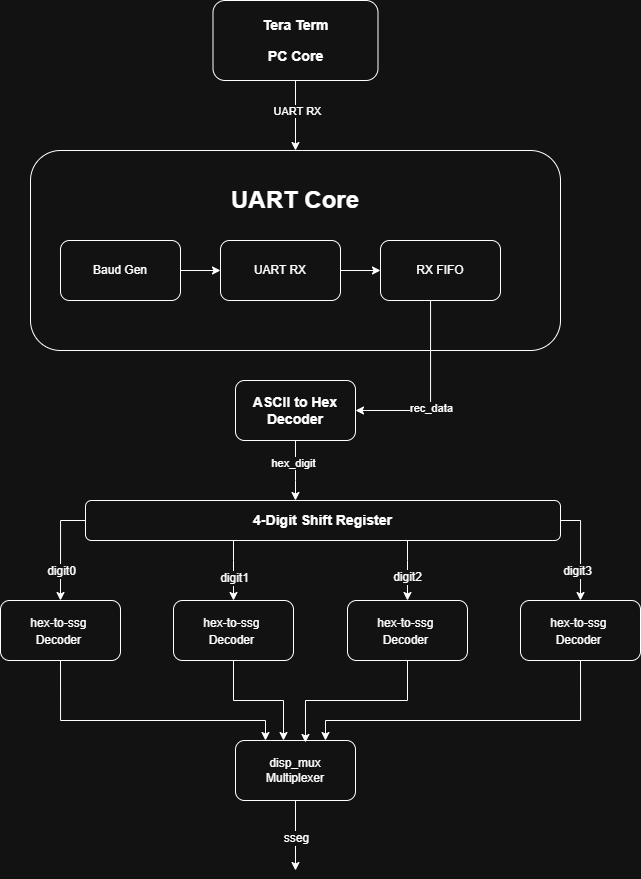

The diagram above was exported from draw.io. Its source (the exported page's mxGraphModel, read from the mxfile embedded in the PNG):
<mxGraphModel dx="725" dy="1336" grid="1" gridSize="10" guides="1" tooltips="1" connect="1" arrows="1" fold="1" page="1" pageScale="1" pageWidth="850" pageHeight="1100" math="0" shadow="0">
  <root>
    <mxCell id="0" />
    <mxCell id="1" parent="0" />
    <mxCell id="rCKX1U3ZxO3N69Dg3kez-26" parent="1" style="rounded=1;whiteSpace=wrap;html=1;align=center;" value="&lt;h1&gt;UART Core&lt;/h1&gt;&lt;div&gt;&lt;br&gt;&lt;/div&gt;&lt;div&gt;&lt;br&gt;&lt;/div&gt;&lt;div&gt;&lt;br&gt;&lt;/div&gt;&lt;div&gt;&lt;br&gt;&lt;/div&gt;&lt;div&gt;&lt;br&gt;&lt;/div&gt;&lt;div&gt;&lt;br&gt;&lt;/div&gt;&lt;div&gt;&lt;br&gt;&lt;/div&gt;" vertex="1">
      <mxGeometry height="200" width="530" x="110" y="180" as="geometry" />
    </mxCell>
    <mxCell id="rCKX1U3ZxO3N69Dg3kez-24" edge="1" parent="1" source="rCKX1U3ZxO3N69Dg3kez-21" style="edgeStyle=orthogonalEdgeStyle;rounded=0;orthogonalLoop=1;jettySize=auto;html=1;" target="rCKX1U3ZxO3N69Dg3kez-22" value="">
      <mxGeometry relative="1" as="geometry" />
    </mxCell>
    <mxCell id="rCKX1U3ZxO3N69Dg3kez-21" parent="1" style="rounded=1;whiteSpace=wrap;html=1;" value="Baud Gen" vertex="1">
      <mxGeometry height="60" width="120" x="140" y="270" as="geometry" />
    </mxCell>
    <mxCell id="rCKX1U3ZxO3N69Dg3kez-25" edge="1" parent="1" source="rCKX1U3ZxO3N69Dg3kez-22" style="edgeStyle=orthogonalEdgeStyle;rounded=0;orthogonalLoop=1;jettySize=auto;html=1;" target="rCKX1U3ZxO3N69Dg3kez-23" value="">
      <mxGeometry relative="1" as="geometry" />
    </mxCell>
    <mxCell id="rCKX1U3ZxO3N69Dg3kez-22" parent="1" style="rounded=1;whiteSpace=wrap;html=1;" value="UART RX" vertex="1">
      <mxGeometry height="60" width="120" x="300" y="270" as="geometry" />
    </mxCell>
    <mxCell id="rCKX1U3ZxO3N69Dg3kez-32" edge="1" parent="1" source="rCKX1U3ZxO3N69Dg3kez-23" style="edgeStyle=orthogonalEdgeStyle;rounded=0;orthogonalLoop=1;jettySize=auto;html=1;" target="rCKX1U3ZxO3N69Dg3kez-30" value="">
      <mxGeometry relative="1" as="geometry">
        <Array as="points">
          <mxPoint x="510" y="440" />
        </Array>
      </mxGeometry>
    </mxCell>
    <mxCell id="rCKX1U3ZxO3N69Dg3kez-33" connectable="0" parent="rCKX1U3ZxO3N69Dg3kez-32" style="edgeLabel;html=1;align=center;verticalAlign=middle;resizable=0;points=[];" value="rec_data" vertex="1">
      <mxGeometry relative="1" x="-0.2052" y="-4" as="geometry">
        <mxPoint x="4" y="33" as="offset" />
      </mxGeometry>
    </mxCell>
    <mxCell id="rCKX1U3ZxO3N69Dg3kez-23" parent="1" style="rounded=1;whiteSpace=wrap;html=1;" value="RX FIFO" vertex="1">
      <mxGeometry height="60" width="120" x="460" y="270" as="geometry" />
    </mxCell>
    <mxCell id="rCKX1U3ZxO3N69Dg3kez-29" edge="1" parent="1" source="rCKX1U3ZxO3N69Dg3kez-27" style="edgeStyle=orthogonalEdgeStyle;rounded=0;orthogonalLoop=1;jettySize=auto;html=1;" target="rCKX1U3ZxO3N69Dg3kez-26" value="">
      <mxGeometry relative="1" as="geometry" />
    </mxCell>
    <mxCell id="rCKX1U3ZxO3N69Dg3kez-31" connectable="0" parent="rCKX1U3ZxO3N69Dg3kez-29" style="edgeLabel;html=1;align=center;verticalAlign=middle;resizable=0;points=[];" value="UART RX" vertex="1">
      <mxGeometry relative="1" x="-0.1126" y="1" as="geometry">
        <mxPoint as="offset" />
      </mxGeometry>
    </mxCell>
    <mxCell id="rCKX1U3ZxO3N69Dg3kez-27" parent="1" style="rounded=1;whiteSpace=wrap;html=1;" value="&lt;h3&gt;Tera Term&lt;br&gt;&lt;/h3&gt;&lt;h3&gt;PC Core&lt;/h3&gt;" vertex="1">
      <mxGeometry height="80" width="165" x="292.5" y="30" as="geometry" />
    </mxCell>
    <mxCell id="rCKX1U3ZxO3N69Dg3kez-35" edge="1" parent="1" source="rCKX1U3ZxO3N69Dg3kez-30" style="edgeStyle=orthogonalEdgeStyle;rounded=0;orthogonalLoop=1;jettySize=auto;html=1;" target="rCKX1U3ZxO3N69Dg3kez-34" value="">
      <mxGeometry relative="1" as="geometry">
        <Array as="points">
          <mxPoint x="375" y="510" />
          <mxPoint x="375" y="510" />
        </Array>
      </mxGeometry>
    </mxCell>
    <mxCell id="rCKX1U3ZxO3N69Dg3kez-36" connectable="0" parent="rCKX1U3ZxO3N69Dg3kez-35" style="edgeLabel;html=1;align=center;verticalAlign=middle;resizable=0;points=[];" value="hex_digit" vertex="1">
      <mxGeometry relative="1" x="-0.2444" y="-3" as="geometry">
        <mxPoint as="offset" />
      </mxGeometry>
    </mxCell>
    <mxCell id="rCKX1U3ZxO3N69Dg3kez-30" parent="1" style="rounded=1;whiteSpace=wrap;html=1;" value="&lt;h3&gt;ASCII to Hex Decoder&lt;/h3&gt;" vertex="1">
      <mxGeometry height="60" width="120" x="315" y="410" as="geometry" />
    </mxCell>
    <mxCell id="rCKX1U3ZxO3N69Dg3kez-51" edge="1" parent="1" source="rCKX1U3ZxO3N69Dg3kez-34" style="edgeStyle=orthogonalEdgeStyle;rounded=0;orthogonalLoop=1;jettySize=auto;html=1;exitX=1;exitY=0.5;exitDx=0;exitDy=0;entryX=0.5;entryY=0;entryDx=0;entryDy=0;" target="rCKX1U3ZxO3N69Dg3kez-43">
      <mxGeometry relative="1" as="geometry" />
    </mxCell>
    <mxCell id="rCKX1U3ZxO3N69Dg3kez-60" connectable="0" parent="rCKX1U3ZxO3N69Dg3kez-51" style="edgeLabel;html=1;align=center;verticalAlign=middle;resizable=0;points=[];" value="&lt;font style=&quot;font-size: 12px;&quot;&gt;digit3&lt;/font&gt;" vertex="1">
      <mxGeometry relative="1" x="0.4098" y="-4" as="geometry">
        <mxPoint as="offset" />
      </mxGeometry>
    </mxCell>
    <mxCell id="rCKX1U3ZxO3N69Dg3kez-53" edge="1" parent="1" source="rCKX1U3ZxO3N69Dg3kez-34" style="edgeStyle=orthogonalEdgeStyle;rounded=0;orthogonalLoop=1;jettySize=auto;html=1;exitX=0;exitY=0.5;exitDx=0;exitDy=0;entryX=0.5;entryY=0;entryDx=0;entryDy=0;" target="rCKX1U3ZxO3N69Dg3kez-42">
      <mxGeometry relative="1" as="geometry" />
    </mxCell>
    <mxCell id="rCKX1U3ZxO3N69Dg3kez-57" connectable="0" parent="rCKX1U3ZxO3N69Dg3kez-53" style="edgeLabel;html=1;align=center;verticalAlign=middle;resizable=0;points=[];" value="&lt;font style=&quot;font-size: 12px;&quot;&gt;digit0&lt;/font&gt;" vertex="1">
      <mxGeometry relative="1" x="0.4372" as="geometry">
        <mxPoint as="offset" />
      </mxGeometry>
    </mxCell>
    <mxCell id="rCKX1U3ZxO3N69Dg3kez-54" edge="1" parent="1" source="rCKX1U3ZxO3N69Dg3kez-34" style="edgeStyle=orthogonalEdgeStyle;rounded=0;orthogonalLoop=1;jettySize=auto;html=1;entryX=0.5;entryY=0;entryDx=0;entryDy=0;" target="rCKX1U3ZxO3N69Dg3kez-37">
      <mxGeometry relative="1" as="geometry">
        <Array as="points">
          <mxPoint x="313" y="590" />
          <mxPoint x="313" y="590" />
        </Array>
      </mxGeometry>
    </mxCell>
    <mxCell id="rCKX1U3ZxO3N69Dg3kez-58" connectable="0" parent="rCKX1U3ZxO3N69Dg3kez-54" style="edgeLabel;html=1;align=center;verticalAlign=middle;resizable=0;points=[];" value="&lt;font style=&quot;font-size: 12px;&quot;&gt;digit1&lt;/font&gt;" vertex="1">
      <mxGeometry relative="1" x="0.251" as="geometry">
        <mxPoint as="offset" />
      </mxGeometry>
    </mxCell>
    <mxCell id="rCKX1U3ZxO3N69Dg3kez-56" edge="1" parent="1" source="rCKX1U3ZxO3N69Dg3kez-34" style="edgeStyle=orthogonalEdgeStyle;rounded=0;orthogonalLoop=1;jettySize=auto;html=1;entryX=0.5;entryY=0;entryDx=0;entryDy=0;" target="rCKX1U3ZxO3N69Dg3kez-41">
      <mxGeometry relative="1" as="geometry">
        <Array as="points">
          <mxPoint x="487" y="590" />
          <mxPoint x="487" y="590" />
        </Array>
      </mxGeometry>
    </mxCell>
    <mxCell id="rCKX1U3ZxO3N69Dg3kez-59" connectable="0" parent="rCKX1U3ZxO3N69Dg3kez-56" style="edgeLabel;html=1;align=center;verticalAlign=middle;resizable=0;points=[];" value="&lt;font style=&quot;font-size: 12px;&quot;&gt;digit2&lt;/font&gt;" vertex="1">
      <mxGeometry relative="1" x="0.2118" y="-1" as="geometry">
        <mxPoint as="offset" />
      </mxGeometry>
    </mxCell>
    <mxCell id="rCKX1U3ZxO3N69Dg3kez-34" parent="1" style="rounded=1;whiteSpace=wrap;html=1;" value="&lt;h3&gt;4-Digit Shift Register&lt;/h3&gt;" vertex="1">
      <mxGeometry height="40" width="475" x="165" y="530" as="geometry" />
    </mxCell>
    <mxCell id="rCKX1U3ZxO3N69Dg3kez-37" parent="1" style="rounded=1;whiteSpace=wrap;html=1;" value="&lt;h3&gt;&lt;span style=&quot;background-color: transparent; color: light-dark(rgb(0, 0, 0), rgb(255, 255, 255)); font-size: 12px; font-weight: normal;&quot;&gt;hex&lt;/span&gt;&lt;span style=&quot;background-color: transparent; color: light-dark(rgb(0, 0, 0), rgb(255, 255, 255)); font-size: 12px; font-weight: normal;&quot;&gt;-to-&lt;/span&gt;&lt;span style=&quot;background-color: transparent; color: light-dark(rgb(0, 0, 0), rgb(255, 255, 255)); font-size: 12px; font-weight: normal;&quot;&gt;ssg&amp;nbsp;&lt;br&gt;&lt;/span&gt;&lt;span style=&quot;background-color: transparent; color: light-dark(rgb(0, 0, 0), rgb(255, 255, 255)); font-size: 12px; font-weight: normal;&quot;&gt;Decoder&lt;/span&gt;&lt;span style=&quot;background-color: transparent; color: light-dark(rgb(0, 0, 0), rgb(255, 255, 255)); font-size: 12px; font-weight: normal;&quot;&gt;&amp;nbsp;&lt;/span&gt;&lt;/h3&gt;" vertex="1">
      <mxGeometry height="60" width="120" x="253" y="630" as="geometry" />
    </mxCell>
    <mxCell id="rCKX1U3ZxO3N69Dg3kez-41" parent="1" style="rounded=1;whiteSpace=wrap;html=1;" value="&lt;h3&gt;&lt;span style=&quot;background-color: transparent; color: light-dark(rgb(0, 0, 0), rgb(255, 255, 255)); font-size: 12px; font-weight: normal;&quot;&gt;hex&lt;/span&gt;&lt;span style=&quot;background-color: transparent; color: light-dark(rgb(0, 0, 0), rgb(255, 255, 255)); font-size: 12px; font-weight: normal;&quot;&gt;-to-&lt;/span&gt;&lt;span style=&quot;background-color: transparent; color: light-dark(rgb(0, 0, 0), rgb(255, 255, 255)); font-size: 12px; font-weight: normal;&quot;&gt;ssg&amp;nbsp;&lt;br&gt;&lt;/span&gt;&lt;span style=&quot;background-color: transparent; color: light-dark(rgb(0, 0, 0), rgb(255, 255, 255)); font-size: 12px; font-weight: normal;&quot;&gt;Decoder&lt;/span&gt;&lt;span style=&quot;background-color: transparent; color: light-dark(rgb(0, 0, 0), rgb(255, 255, 255)); font-size: 12px; font-weight: normal;&quot;&gt;&amp;nbsp;&lt;/span&gt;&lt;/h3&gt;" vertex="1">
      <mxGeometry height="60" width="120" x="427" y="630" as="geometry" />
    </mxCell>
    <mxCell id="rCKX1U3ZxO3N69Dg3kez-69" edge="1" parent="1" source="rCKX1U3ZxO3N69Dg3kez-42" style="edgeStyle=orthogonalEdgeStyle;rounded=0;orthogonalLoop=1;jettySize=auto;html=1;exitX=0.5;exitY=1;exitDx=0;exitDy=0;entryX=0.25;entryY=0;entryDx=0;entryDy=0;" target="rCKX1U3ZxO3N69Dg3kez-61">
      <mxGeometry relative="1" as="geometry">
        <Array as="points">
          <mxPoint x="140" y="750" />
          <mxPoint x="345" y="750" />
        </Array>
      </mxGeometry>
    </mxCell>
    <mxCell id="rCKX1U3ZxO3N69Dg3kez-42" parent="1" style="rounded=1;whiteSpace=wrap;html=1;" value="&lt;h3&gt;&lt;span style=&quot;background-color: transparent; color: light-dark(rgb(0, 0, 0), rgb(255, 255, 255)); font-size: 12px; font-weight: normal;&quot;&gt;hex&lt;/span&gt;&lt;span style=&quot;background-color: transparent; color: light-dark(rgb(0, 0, 0), rgb(255, 255, 255)); font-size: 12px; font-weight: normal;&quot;&gt;-to-&lt;/span&gt;&lt;span style=&quot;background-color: transparent; color: light-dark(rgb(0, 0, 0), rgb(255, 255, 255)); font-size: 12px; font-weight: normal;&quot;&gt;ssg&amp;nbsp;&lt;br&gt;&lt;/span&gt;&lt;span style=&quot;background-color: transparent; color: light-dark(rgb(0, 0, 0), rgb(255, 255, 255)); font-size: 12px; font-weight: normal;&quot;&gt;Decoder&lt;/span&gt;&lt;span style=&quot;background-color: transparent; color: light-dark(rgb(0, 0, 0), rgb(255, 255, 255)); font-size: 12px; font-weight: normal;&quot;&gt;&amp;nbsp;&lt;/span&gt;&lt;/h3&gt;" vertex="1">
      <mxGeometry height="60" width="120" x="80" y="630" as="geometry" />
    </mxCell>
    <mxCell id="rCKX1U3ZxO3N69Dg3kez-70" edge="1" parent="1" source="rCKX1U3ZxO3N69Dg3kez-43" style="edgeStyle=orthogonalEdgeStyle;rounded=0;orthogonalLoop=1;jettySize=auto;html=1;exitX=0.5;exitY=1;exitDx=0;exitDy=0;entryX=0.75;entryY=0;entryDx=0;entryDy=0;" target="rCKX1U3ZxO3N69Dg3kez-61">
      <mxGeometry relative="1" as="geometry">
        <Array as="points">
          <mxPoint x="660" y="750" />
          <mxPoint x="405" y="750" />
        </Array>
      </mxGeometry>
    </mxCell>
    <mxCell id="rCKX1U3ZxO3N69Dg3kez-43" parent="1" style="rounded=1;whiteSpace=wrap;html=1;" value="&lt;h3&gt;&lt;span style=&quot;background-color: transparent; color: light-dark(rgb(0, 0, 0), rgb(255, 255, 255)); font-size: 12px; font-weight: normal;&quot;&gt;hex&lt;/span&gt;&lt;span style=&quot;background-color: transparent; color: light-dark(rgb(0, 0, 0), rgb(255, 255, 255)); font-size: 12px; font-weight: normal;&quot;&gt;-to-&lt;/span&gt;&lt;span style=&quot;background-color: transparent; color: light-dark(rgb(0, 0, 0), rgb(255, 255, 255)); font-size: 12px; font-weight: normal;&quot;&gt;ssg&amp;nbsp;&lt;br&gt;&lt;/span&gt;&lt;span style=&quot;background-color: transparent; color: light-dark(rgb(0, 0, 0), rgb(255, 255, 255)); font-size: 12px; font-weight: normal;&quot;&gt;Decoder&lt;/span&gt;&lt;span style=&quot;background-color: transparent; color: light-dark(rgb(0, 0, 0), rgb(255, 255, 255)); font-size: 12px; font-weight: normal;&quot;&gt;&amp;nbsp;&lt;/span&gt;&lt;/h3&gt;" vertex="1">
      <mxGeometry height="60" width="120" x="600" y="630" as="geometry" />
    </mxCell>
    <mxCell id="rCKX1U3ZxO3N69Dg3kez-72" edge="1" parent="1" source="rCKX1U3ZxO3N69Dg3kez-61" style="edgeStyle=orthogonalEdgeStyle;rounded=0;orthogonalLoop=1;jettySize=auto;html=1;exitX=0.5;exitY=1;exitDx=0;exitDy=0;">
      <mxGeometry relative="1" as="geometry">
        <mxPoint x="375" y="900" as="targetPoint" />
      </mxGeometry>
    </mxCell>
    <mxCell id="rCKX1U3ZxO3N69Dg3kez-73" connectable="0" parent="rCKX1U3ZxO3N69Dg3kez-72" style="edgeLabel;html=1;align=center;verticalAlign=middle;resizable=0;points=[];" value="&lt;font style=&quot;font-size: 12px;&quot;&gt;sseg&lt;/font&gt;" vertex="1">
      <mxGeometry relative="1" x="0.0857" as="geometry">
        <mxPoint as="offset" />
      </mxGeometry>
    </mxCell>
    <mxCell id="rCKX1U3ZxO3N69Dg3kez-61" parent="1" style="rounded=1;whiteSpace=wrap;html=1;" value="disp_mux&lt;div&gt;Multiplexer&lt;/div&gt;" vertex="1">
      <mxGeometry height="60" width="120" x="315" y="770" as="geometry" />
    </mxCell>
    <mxCell id="rCKX1U3ZxO3N69Dg3kez-67" edge="1" parent="1" source="rCKX1U3ZxO3N69Dg3kez-37" style="edgeStyle=orthogonalEdgeStyle;rounded=0;orthogonalLoop=1;jettySize=auto;html=1;exitX=0.5;exitY=1;exitDx=0;exitDy=0;entryX=0.4;entryY=0;entryDx=0;entryDy=0;entryPerimeter=0;" target="rCKX1U3ZxO3N69Dg3kez-61">
      <mxGeometry relative="1" as="geometry" />
    </mxCell>
    <mxCell id="rCKX1U3ZxO3N69Dg3kez-71" edge="1" parent="1" source="rCKX1U3ZxO3N69Dg3kez-41" style="edgeStyle=orthogonalEdgeStyle;rounded=0;orthogonalLoop=1;jettySize=auto;html=1;exitX=0.5;exitY=1;exitDx=0;exitDy=0;entryX=0.583;entryY=0.033;entryDx=0;entryDy=0;entryPerimeter=0;" target="rCKX1U3ZxO3N69Dg3kez-61">
      <mxGeometry relative="1" as="geometry" />
    </mxCell>
  </root>
</mxGraphModel>